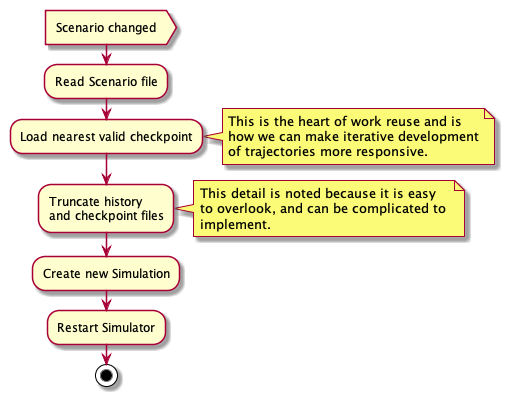

The diagram above was rendered by PlantUML. Its source (embedded in the PNG):
@startuml startup

:Scenario changed>
:Read Scenario file;
:Load nearest valid checkpoint;
note right
  This is the heart of work reuse and is
  how we can make iterative development
  of trajectories more responsive.
end note

:Truncate history\nand checkpoint files;
note right
  This detail is noted because it is easy 
  to overlook, and can be complicated to 
  implement.
end note
:Create new Simulation;
:Restart Simulator;

stop

@enduml